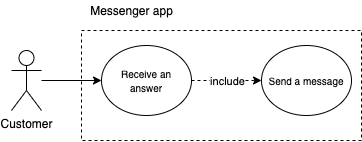

The diagram above was exported from draw.io. Its source (the exported page's mxGraphModel, read from the mxfile embedded in the PNG):
<mxGraphModel dx="818" dy="483" grid="1" gridSize="10" guides="1" tooltips="1" connect="1" arrows="1" fold="1" page="1" pageScale="1" pageWidth="850" pageHeight="1100" math="0" shadow="0">
  <root>
    <mxCell id="0" />
    <mxCell id="1" parent="0" />
    <mxCell id="2" value="" style="rounded=0;whiteSpace=wrap;html=1;dashed=1;fillColor=none;" vertex="1" parent="1">
      <mxGeometry x="170" y="170" width="280" height="110" as="geometry" />
    </mxCell>
    <mxCell id="3" style="edgeStyle=orthogonalEdgeStyle;rounded=0;orthogonalLoop=1;jettySize=auto;html=1;entryX=0;entryY=0.5;entryDx=0;entryDy=0;" edge="1" source="4" target="7" parent="1">
      <mxGeometry relative="1" as="geometry" />
    </mxCell>
    <mxCell id="4" value="Customer" style="shape=umlActor;verticalLabelPosition=bottom;verticalAlign=top;html=1;outlineConnect=0;" vertex="1" parent="1">
      <mxGeometry x="100" y="190" width="30" height="60" as="geometry" />
    </mxCell>
    <mxCell id="5" style="edgeStyle=orthogonalEdgeStyle;rounded=0;orthogonalLoop=1;jettySize=auto;html=1;entryX=0;entryY=0.5;entryDx=0;entryDy=0;dashed=1;" edge="1" source="7" target="8" parent="1">
      <mxGeometry relative="1" as="geometry" />
    </mxCell>
    <mxCell id="6" value="include" style="edgeLabel;html=1;align=center;verticalAlign=middle;resizable=0;points=[];" vertex="1" connectable="0" parent="5">
      <mxGeometry x="0.025" y="-1" relative="1" as="geometry">
        <mxPoint as="offset" />
      </mxGeometry>
    </mxCell>
    <mxCell id="7" value="&lt;font style=&quot;font-size: 10px&quot;&gt;Receive an&lt;br&gt;answer&lt;/font&gt;" style="ellipse;whiteSpace=wrap;html=1;" vertex="1" parent="1">
      <mxGeometry x="190" y="185" width="90" height="70" as="geometry" />
    </mxCell>
    <mxCell id="8" value="&lt;span style=&quot;font-size: 10px&quot;&gt;Send a message&lt;/span&gt;" style="ellipse;whiteSpace=wrap;html=1;" vertex="1" parent="1">
      <mxGeometry x="350" y="185" width="90" height="70" as="geometry" />
    </mxCell>
    <mxCell id="9" value="Messenger app" style="text;html=1;align=center;verticalAlign=middle;resizable=0;points=[];autosize=1;" vertex="1" parent="1">
      <mxGeometry x="170" y="140" width="100" height="20" as="geometry" />
    </mxCell>
  </root>
</mxGraphModel>